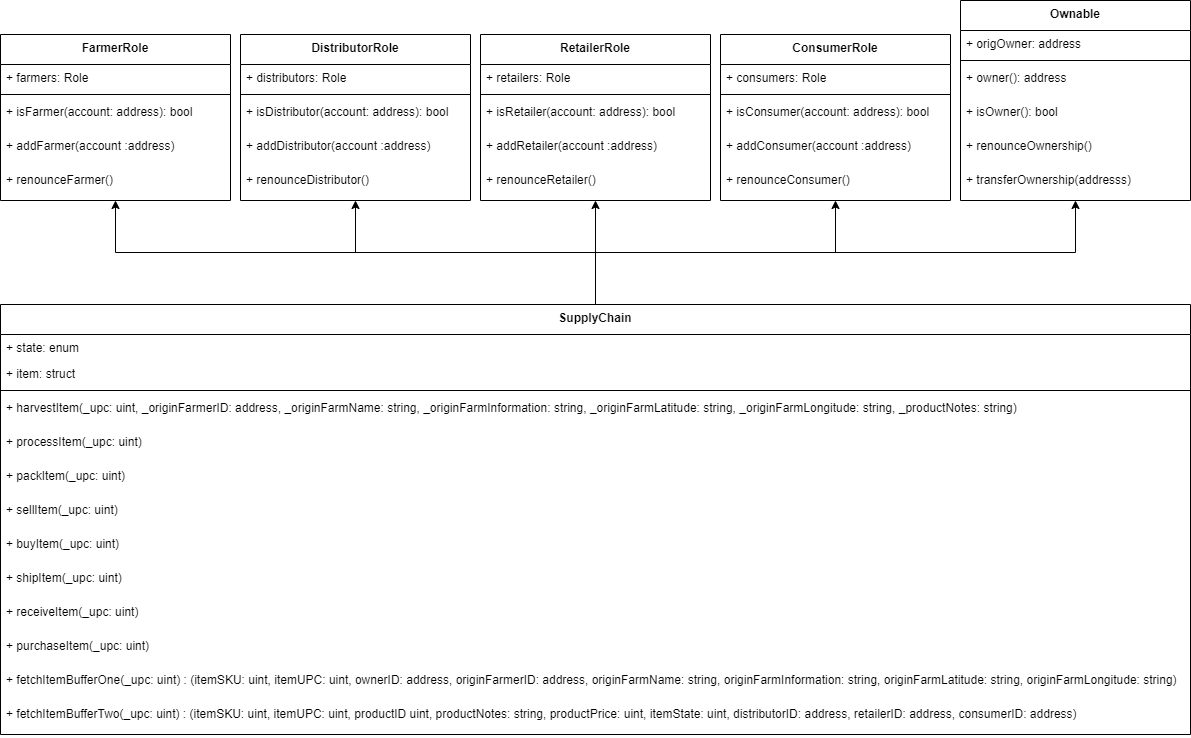

The diagram above was exported from draw.io. Its source (the exported page's mxGraphModel, read from the mxfile embedded in the PNG):
<mxGraphModel dx="1422" dy="705" grid="1" gridSize="10" guides="1" tooltips="1" connect="1" arrows="1" fold="1" page="1" pageScale="1" pageWidth="827" pageHeight="1169" math="0" shadow="0">
  <root>
    <mxCell id="Rpk2MIsDp9RpjAGN8fV--0" />
    <mxCell id="Rpk2MIsDp9RpjAGN8fV--1" parent="Rpk2MIsDp9RpjAGN8fV--0" />
    <mxCell id="Rpk2MIsDp9RpjAGN8fV--10" value="FarmerRole" style="swimlane;fontStyle=1;align=center;verticalAlign=top;childLayout=stackLayout;horizontal=1;startSize=30;horizontalStack=0;resizeParent=1;resizeParentMax=0;resizeLast=0;collapsible=1;marginBottom=0;strokeColor=#000000;fillColor=default;" parent="Rpk2MIsDp9RpjAGN8fV--1" vertex="1">
      <mxGeometry x="40" y="210" width="230" height="166" as="geometry" />
    </mxCell>
    <mxCell id="Rpk2MIsDp9RpjAGN8fV--11" value="+ farmers: Role" style="text;strokeColor=none;fillColor=none;align=left;verticalAlign=top;spacingLeft=4;spacingRight=4;overflow=hidden;rotatable=0;points=[[0,0.5],[1,0.5]];portConstraint=eastwest;" parent="Rpk2MIsDp9RpjAGN8fV--10" vertex="1">
      <mxGeometry y="30" width="230" height="26" as="geometry" />
    </mxCell>
    <mxCell id="Rpk2MIsDp9RpjAGN8fV--12" value="" style="line;strokeWidth=1;fillColor=none;align=left;verticalAlign=middle;spacingTop=-1;spacingLeft=3;spacingRight=3;rotatable=0;labelPosition=right;points=[];portConstraint=eastwest;" parent="Rpk2MIsDp9RpjAGN8fV--10" vertex="1">
      <mxGeometry y="56" width="230" height="8" as="geometry" />
    </mxCell>
    <mxCell id="Rpk2MIsDp9RpjAGN8fV--13" value="+ isFarmer(account: address): bool" style="text;strokeColor=none;fillColor=none;align=left;verticalAlign=top;spacingLeft=4;spacingRight=4;overflow=hidden;rotatable=0;points=[[0,0.5],[1,0.5]];portConstraint=eastwest;" parent="Rpk2MIsDp9RpjAGN8fV--10" vertex="1">
      <mxGeometry y="64" width="230" height="34" as="geometry" />
    </mxCell>
    <mxCell id="Rpk2MIsDp9RpjAGN8fV--15" value="+ addFarmer(account :address)" style="text;strokeColor=none;fillColor=none;align=left;verticalAlign=top;spacingLeft=4;spacingRight=4;overflow=hidden;rotatable=0;points=[[0,0.5],[1,0.5]];portConstraint=eastwest;" parent="Rpk2MIsDp9RpjAGN8fV--10" vertex="1">
      <mxGeometry y="98" width="230" height="34" as="geometry" />
    </mxCell>
    <mxCell id="Rpk2MIsDp9RpjAGN8fV--17" value="+ renounceFarmer()" style="text;strokeColor=none;fillColor=none;align=left;verticalAlign=top;spacingLeft=4;spacingRight=4;overflow=hidden;rotatable=0;points=[[0,0.5],[1,0.5]];portConstraint=eastwest;" parent="Rpk2MIsDp9RpjAGN8fV--10" vertex="1">
      <mxGeometry y="132" width="230" height="34" as="geometry" />
    </mxCell>
    <mxCell id="Rpk2MIsDp9RpjAGN8fV--18" value="DistributorRole" style="swimlane;fontStyle=1;align=center;verticalAlign=top;childLayout=stackLayout;horizontal=1;startSize=30;horizontalStack=0;resizeParent=1;resizeParentMax=0;resizeLast=0;collapsible=1;marginBottom=0;strokeColor=#000000;fillColor=default;" parent="Rpk2MIsDp9RpjAGN8fV--1" vertex="1">
      <mxGeometry x="280" y="210" width="230" height="166" as="geometry" />
    </mxCell>
    <mxCell id="Rpk2MIsDp9RpjAGN8fV--19" value="+ distributors: Role" style="text;strokeColor=none;fillColor=none;align=left;verticalAlign=top;spacingLeft=4;spacingRight=4;overflow=hidden;rotatable=0;points=[[0,0.5],[1,0.5]];portConstraint=eastwest;" parent="Rpk2MIsDp9RpjAGN8fV--18" vertex="1">
      <mxGeometry y="30" width="230" height="26" as="geometry" />
    </mxCell>
    <mxCell id="Rpk2MIsDp9RpjAGN8fV--20" value="" style="line;strokeWidth=1;fillColor=none;align=left;verticalAlign=middle;spacingTop=-1;spacingLeft=3;spacingRight=3;rotatable=0;labelPosition=right;points=[];portConstraint=eastwest;" parent="Rpk2MIsDp9RpjAGN8fV--18" vertex="1">
      <mxGeometry y="56" width="230" height="8" as="geometry" />
    </mxCell>
    <mxCell id="Rpk2MIsDp9RpjAGN8fV--21" value="+ isDistributor(account: address): bool" style="text;strokeColor=none;fillColor=none;align=left;verticalAlign=top;spacingLeft=4;spacingRight=4;overflow=hidden;rotatable=0;points=[[0,0.5],[1,0.5]];portConstraint=eastwest;" parent="Rpk2MIsDp9RpjAGN8fV--18" vertex="1">
      <mxGeometry y="64" width="230" height="34" as="geometry" />
    </mxCell>
    <mxCell id="Rpk2MIsDp9RpjAGN8fV--22" value="+ addDistributor(account :address)" style="text;strokeColor=none;fillColor=none;align=left;verticalAlign=top;spacingLeft=4;spacingRight=4;overflow=hidden;rotatable=0;points=[[0,0.5],[1,0.5]];portConstraint=eastwest;" parent="Rpk2MIsDp9RpjAGN8fV--18" vertex="1">
      <mxGeometry y="98" width="230" height="34" as="geometry" />
    </mxCell>
    <mxCell id="Rpk2MIsDp9RpjAGN8fV--23" value="+ renounceDistributor()" style="text;strokeColor=none;fillColor=none;align=left;verticalAlign=top;spacingLeft=4;spacingRight=4;overflow=hidden;rotatable=0;points=[[0,0.5],[1,0.5]];portConstraint=eastwest;" parent="Rpk2MIsDp9RpjAGN8fV--18" vertex="1">
      <mxGeometry y="132" width="230" height="34" as="geometry" />
    </mxCell>
    <mxCell id="Rpk2MIsDp9RpjAGN8fV--24" value="RetailerRole" style="swimlane;fontStyle=1;align=center;verticalAlign=top;childLayout=stackLayout;horizontal=1;startSize=30;horizontalStack=0;resizeParent=1;resizeParentMax=0;resizeLast=0;collapsible=1;marginBottom=0;strokeColor=#000000;fillColor=default;" parent="Rpk2MIsDp9RpjAGN8fV--1" vertex="1">
      <mxGeometry x="520" y="210" width="230" height="166" as="geometry" />
    </mxCell>
    <mxCell id="Rpk2MIsDp9RpjAGN8fV--25" value="+ retailers: Role" style="text;strokeColor=none;fillColor=none;align=left;verticalAlign=top;spacingLeft=4;spacingRight=4;overflow=hidden;rotatable=0;points=[[0,0.5],[1,0.5]];portConstraint=eastwest;" parent="Rpk2MIsDp9RpjAGN8fV--24" vertex="1">
      <mxGeometry y="30" width="230" height="26" as="geometry" />
    </mxCell>
    <mxCell id="Rpk2MIsDp9RpjAGN8fV--26" value="" style="line;strokeWidth=1;fillColor=none;align=left;verticalAlign=middle;spacingTop=-1;spacingLeft=3;spacingRight=3;rotatable=0;labelPosition=right;points=[];portConstraint=eastwest;" parent="Rpk2MIsDp9RpjAGN8fV--24" vertex="1">
      <mxGeometry y="56" width="230" height="8" as="geometry" />
    </mxCell>
    <mxCell id="Rpk2MIsDp9RpjAGN8fV--27" value="+ isRetailer(account: address): bool" style="text;strokeColor=none;fillColor=none;align=left;verticalAlign=top;spacingLeft=4;spacingRight=4;overflow=hidden;rotatable=0;points=[[0,0.5],[1,0.5]];portConstraint=eastwest;" parent="Rpk2MIsDp9RpjAGN8fV--24" vertex="1">
      <mxGeometry y="64" width="230" height="34" as="geometry" />
    </mxCell>
    <mxCell id="Rpk2MIsDp9RpjAGN8fV--28" value="+ addRetailer(account :address)" style="text;strokeColor=none;fillColor=none;align=left;verticalAlign=top;spacingLeft=4;spacingRight=4;overflow=hidden;rotatable=0;points=[[0,0.5],[1,0.5]];portConstraint=eastwest;" parent="Rpk2MIsDp9RpjAGN8fV--24" vertex="1">
      <mxGeometry y="98" width="230" height="34" as="geometry" />
    </mxCell>
    <mxCell id="Rpk2MIsDp9RpjAGN8fV--29" value="+ renounceRetailer()" style="text;strokeColor=none;fillColor=none;align=left;verticalAlign=top;spacingLeft=4;spacingRight=4;overflow=hidden;rotatable=0;points=[[0,0.5],[1,0.5]];portConstraint=eastwest;" parent="Rpk2MIsDp9RpjAGN8fV--24" vertex="1">
      <mxGeometry y="132" width="230" height="34" as="geometry" />
    </mxCell>
    <mxCell id="Rpk2MIsDp9RpjAGN8fV--30" value="ConsumerRole" style="swimlane;fontStyle=1;align=center;verticalAlign=top;childLayout=stackLayout;horizontal=1;startSize=30;horizontalStack=0;resizeParent=1;resizeParentMax=0;resizeLast=0;collapsible=1;marginBottom=0;strokeColor=#000000;fillColor=default;" parent="Rpk2MIsDp9RpjAGN8fV--1" vertex="1">
      <mxGeometry x="760" y="210" width="230" height="166" as="geometry" />
    </mxCell>
    <mxCell id="Rpk2MIsDp9RpjAGN8fV--31" value="+ consumers: Role" style="text;strokeColor=none;fillColor=none;align=left;verticalAlign=top;spacingLeft=4;spacingRight=4;overflow=hidden;rotatable=0;points=[[0,0.5],[1,0.5]];portConstraint=eastwest;" parent="Rpk2MIsDp9RpjAGN8fV--30" vertex="1">
      <mxGeometry y="30" width="230" height="26" as="geometry" />
    </mxCell>
    <mxCell id="Rpk2MIsDp9RpjAGN8fV--32" value="" style="line;strokeWidth=1;fillColor=none;align=left;verticalAlign=middle;spacingTop=-1;spacingLeft=3;spacingRight=3;rotatable=0;labelPosition=right;points=[];portConstraint=eastwest;" parent="Rpk2MIsDp9RpjAGN8fV--30" vertex="1">
      <mxGeometry y="56" width="230" height="8" as="geometry" />
    </mxCell>
    <mxCell id="Rpk2MIsDp9RpjAGN8fV--33" value="+ isConsumer(account: address): bool" style="text;strokeColor=none;fillColor=none;align=left;verticalAlign=top;spacingLeft=4;spacingRight=4;overflow=hidden;rotatable=0;points=[[0,0.5],[1,0.5]];portConstraint=eastwest;" parent="Rpk2MIsDp9RpjAGN8fV--30" vertex="1">
      <mxGeometry y="64" width="230" height="34" as="geometry" />
    </mxCell>
    <mxCell id="Rpk2MIsDp9RpjAGN8fV--34" value="+ addConsumer(account :address)" style="text;strokeColor=none;fillColor=none;align=left;verticalAlign=top;spacingLeft=4;spacingRight=4;overflow=hidden;rotatable=0;points=[[0,0.5],[1,0.5]];portConstraint=eastwest;" parent="Rpk2MIsDp9RpjAGN8fV--30" vertex="1">
      <mxGeometry y="98" width="230" height="34" as="geometry" />
    </mxCell>
    <mxCell id="Rpk2MIsDp9RpjAGN8fV--35" value="+ renounceConsumer()" style="text;strokeColor=none;fillColor=none;align=left;verticalAlign=top;spacingLeft=4;spacingRight=4;overflow=hidden;rotatable=0;points=[[0,0.5],[1,0.5]];portConstraint=eastwest;" parent="Rpk2MIsDp9RpjAGN8fV--30" vertex="1">
      <mxGeometry y="132" width="230" height="34" as="geometry" />
    </mxCell>
    <mxCell id="Rpk2MIsDp9RpjAGN8fV--42" style="edgeStyle=orthogonalEdgeStyle;rounded=0;orthogonalLoop=1;jettySize=auto;html=1;endArrow=classic;endFill=1;strokeColor=#000000;" parent="Rpk2MIsDp9RpjAGN8fV--1" source="Rpk2MIsDp9RpjAGN8fV--36" target="Rpk2MIsDp9RpjAGN8fV--24" edge="1">
      <mxGeometry relative="1" as="geometry" />
    </mxCell>
    <mxCell id="Rpk2MIsDp9RpjAGN8fV--43" style="edgeStyle=orthogonalEdgeStyle;rounded=0;orthogonalLoop=1;jettySize=auto;html=1;endArrow=classic;endFill=1;strokeColor=#000000;" parent="Rpk2MIsDp9RpjAGN8fV--1" source="Rpk2MIsDp9RpjAGN8fV--36" target="Rpk2MIsDp9RpjAGN8fV--30" edge="1">
      <mxGeometry relative="1" as="geometry" />
    </mxCell>
    <mxCell id="Rpk2MIsDp9RpjAGN8fV--44" style="edgeStyle=orthogonalEdgeStyle;rounded=0;orthogonalLoop=1;jettySize=auto;html=1;endArrow=classic;endFill=1;strokeColor=#000000;" parent="Rpk2MIsDp9RpjAGN8fV--1" source="Rpk2MIsDp9RpjAGN8fV--36" target="Rpk2MIsDp9RpjAGN8fV--18" edge="1">
      <mxGeometry relative="1" as="geometry" />
    </mxCell>
    <mxCell id="Rpk2MIsDp9RpjAGN8fV--45" style="edgeStyle=orthogonalEdgeStyle;rounded=0;orthogonalLoop=1;jettySize=auto;html=1;endArrow=classic;endFill=1;strokeColor=#000000;" parent="Rpk2MIsDp9RpjAGN8fV--1" source="Rpk2MIsDp9RpjAGN8fV--36" target="Rpk2MIsDp9RpjAGN8fV--10" edge="1">
      <mxGeometry relative="1" as="geometry" />
    </mxCell>
    <mxCell id="Rpk2MIsDp9RpjAGN8fV--61" style="edgeStyle=orthogonalEdgeStyle;rounded=0;orthogonalLoop=1;jettySize=auto;html=1;endArrow=classic;endFill=1;strokeColor=#000000;" parent="Rpk2MIsDp9RpjAGN8fV--1" source="Rpk2MIsDp9RpjAGN8fV--36" target="Rpk2MIsDp9RpjAGN8fV--54" edge="1">
      <mxGeometry relative="1" as="geometry" />
    </mxCell>
    <mxCell id="Rpk2MIsDp9RpjAGN8fV--36" value="SupplyChain" style="swimlane;fontStyle=1;align=center;verticalAlign=top;childLayout=stackLayout;horizontal=1;startSize=30;horizontalStack=0;resizeParent=1;resizeParentMax=0;resizeLast=0;collapsible=1;marginBottom=0;strokeColor=#000000;fillColor=default;" parent="Rpk2MIsDp9RpjAGN8fV--1" vertex="1">
      <mxGeometry x="40" y="480" width="1190" height="430" as="geometry" />
    </mxCell>
    <mxCell id="Rpk2MIsDp9RpjAGN8fV--37" value="+ state: enum" style="text;strokeColor=none;fillColor=none;align=left;verticalAlign=top;spacingLeft=4;spacingRight=4;overflow=hidden;rotatable=0;points=[[0,0.5],[1,0.5]];portConstraint=eastwest;" parent="Rpk2MIsDp9RpjAGN8fV--36" vertex="1">
      <mxGeometry y="30" width="1190" height="26" as="geometry" />
    </mxCell>
    <mxCell id="Rpk2MIsDp9RpjAGN8fV--46" value="+ item: struct" style="text;strokeColor=none;fillColor=none;align=left;verticalAlign=top;spacingLeft=4;spacingRight=4;overflow=hidden;rotatable=0;points=[[0,0.5],[1,0.5]];portConstraint=eastwest;" parent="Rpk2MIsDp9RpjAGN8fV--36" vertex="1">
      <mxGeometry y="56" width="1190" height="26" as="geometry" />
    </mxCell>
    <mxCell id="Rpk2MIsDp9RpjAGN8fV--38" value="" style="line;strokeWidth=1;fillColor=none;align=left;verticalAlign=middle;spacingTop=-1;spacingLeft=3;spacingRight=3;rotatable=0;labelPosition=right;points=[];portConstraint=eastwest;" parent="Rpk2MIsDp9RpjAGN8fV--36" vertex="1">
      <mxGeometry y="82" width="1190" height="8" as="geometry" />
    </mxCell>
    <mxCell id="Rpk2MIsDp9RpjAGN8fV--39" value="+ harvestItem(_upc: uint, _originFarmerID: address, _originFarmName: string, _originFarmInformation: string, _originFarmLatitude: string, _originFarmLongitude: string, _productNotes: string)" style="text;strokeColor=none;fillColor=none;align=left;verticalAlign=top;spacingLeft=4;spacingRight=4;overflow=hidden;rotatable=0;points=[[0,0.5],[1,0.5]];portConstraint=eastwest;" parent="Rpk2MIsDp9RpjAGN8fV--36" vertex="1">
      <mxGeometry y="90" width="1190" height="34" as="geometry" />
    </mxCell>
    <mxCell id="Rpk2MIsDp9RpjAGN8fV--40" value="+ processItem(_upc: uint)" style="text;strokeColor=none;fillColor=none;align=left;verticalAlign=top;spacingLeft=4;spacingRight=4;overflow=hidden;rotatable=0;points=[[0,0.5],[1,0.5]];portConstraint=eastwest;" parent="Rpk2MIsDp9RpjAGN8fV--36" vertex="1">
      <mxGeometry y="124" width="1190" height="34" as="geometry" />
    </mxCell>
    <mxCell id="Rpk2MIsDp9RpjAGN8fV--41" value="+ packItem(_upc: uint)" style="text;strokeColor=none;fillColor=none;align=left;verticalAlign=top;spacingLeft=4;spacingRight=4;overflow=hidden;rotatable=0;points=[[0,0.5],[1,0.5]];portConstraint=eastwest;" parent="Rpk2MIsDp9RpjAGN8fV--36" vertex="1">
      <mxGeometry y="158" width="1190" height="34" as="geometry" />
    </mxCell>
    <mxCell id="Rpk2MIsDp9RpjAGN8fV--47" value="+ sellItem(_upc: uint)" style="text;strokeColor=none;fillColor=none;align=left;verticalAlign=top;spacingLeft=4;spacingRight=4;overflow=hidden;rotatable=0;points=[[0,0.5],[1,0.5]];portConstraint=eastwest;" parent="Rpk2MIsDp9RpjAGN8fV--36" vertex="1">
      <mxGeometry y="192" width="1190" height="34" as="geometry" />
    </mxCell>
    <mxCell id="Rpk2MIsDp9RpjAGN8fV--48" value="+ buyItem(_upc: uint)" style="text;strokeColor=none;fillColor=none;align=left;verticalAlign=top;spacingLeft=4;spacingRight=4;overflow=hidden;rotatable=0;points=[[0,0.5],[1,0.5]];portConstraint=eastwest;" parent="Rpk2MIsDp9RpjAGN8fV--36" vertex="1">
      <mxGeometry y="226" width="1190" height="34" as="geometry" />
    </mxCell>
    <mxCell id="Rpk2MIsDp9RpjAGN8fV--49" value="+ shipItem(_upc: uint)" style="text;strokeColor=none;fillColor=none;align=left;verticalAlign=top;spacingLeft=4;spacingRight=4;overflow=hidden;rotatable=0;points=[[0,0.5],[1,0.5]];portConstraint=eastwest;" parent="Rpk2MIsDp9RpjAGN8fV--36" vertex="1">
      <mxGeometry y="260" width="1190" height="34" as="geometry" />
    </mxCell>
    <mxCell id="Rpk2MIsDp9RpjAGN8fV--50" value="+ receiveItem(_upc: uint)" style="text;strokeColor=none;fillColor=none;align=left;verticalAlign=top;spacingLeft=4;spacingRight=4;overflow=hidden;rotatable=0;points=[[0,0.5],[1,0.5]];portConstraint=eastwest;" parent="Rpk2MIsDp9RpjAGN8fV--36" vertex="1">
      <mxGeometry y="294" width="1190" height="34" as="geometry" />
    </mxCell>
    <mxCell id="Rpk2MIsDp9RpjAGN8fV--51" value="+ purchaseItem(_upc: uint)" style="text;strokeColor=none;fillColor=none;align=left;verticalAlign=top;spacingLeft=4;spacingRight=4;overflow=hidden;rotatable=0;points=[[0,0.5],[1,0.5]];portConstraint=eastwest;" parent="Rpk2MIsDp9RpjAGN8fV--36" vertex="1">
      <mxGeometry y="328" width="1190" height="34" as="geometry" />
    </mxCell>
    <mxCell id="Rpk2MIsDp9RpjAGN8fV--52" value="+ fetchItemBufferOne(_upc: uint) : (itemSKU: uint, itemUPC: uint, ownerID: address, originFarmerID: address, originFarmName: string, originFarmInformation: string, originFarmLatitude: string, originFarmLongitude: string)" style="text;strokeColor=none;fillColor=none;align=left;verticalAlign=top;spacingLeft=4;spacingRight=4;overflow=hidden;rotatable=0;points=[[0,0.5],[1,0.5]];portConstraint=eastwest;" parent="Rpk2MIsDp9RpjAGN8fV--36" vertex="1">
      <mxGeometry y="362" width="1190" height="34" as="geometry" />
    </mxCell>
    <mxCell id="Rpk2MIsDp9RpjAGN8fV--53" value="+ fetchItemBufferTwo(_upc: uint) : (itemSKU: uint, itemUPC: uint, productID uint, productNotes: string, productPrice: uint, itemState: uint, distributorID: address, retailerID: address, consumerID: address)" style="text;strokeColor=none;fillColor=none;align=left;verticalAlign=top;spacingLeft=4;spacingRight=4;overflow=hidden;rotatable=0;points=[[0,0.5],[1,0.5]];portConstraint=eastwest;" parent="Rpk2MIsDp9RpjAGN8fV--36" vertex="1">
      <mxGeometry y="396" width="1190" height="34" as="geometry" />
    </mxCell>
    <mxCell id="Rpk2MIsDp9RpjAGN8fV--54" value="Ownable" style="swimlane;fontStyle=1;align=center;verticalAlign=top;childLayout=stackLayout;horizontal=1;startSize=30;horizontalStack=0;resizeParent=1;resizeParentMax=0;resizeLast=0;collapsible=1;marginBottom=0;strokeColor=#000000;fillColor=default;" parent="Rpk2MIsDp9RpjAGN8fV--1" vertex="1">
      <mxGeometry x="1000" y="176" width="230" height="200" as="geometry" />
    </mxCell>
    <mxCell id="Rpk2MIsDp9RpjAGN8fV--55" value="+ origOwner: address" style="text;strokeColor=none;fillColor=none;align=left;verticalAlign=top;spacingLeft=4;spacingRight=4;overflow=hidden;rotatable=0;points=[[0,0.5],[1,0.5]];portConstraint=eastwest;" parent="Rpk2MIsDp9RpjAGN8fV--54" vertex="1">
      <mxGeometry y="30" width="230" height="26" as="geometry" />
    </mxCell>
    <mxCell id="Rpk2MIsDp9RpjAGN8fV--56" value="" style="line;strokeWidth=1;fillColor=none;align=left;verticalAlign=middle;spacingTop=-1;spacingLeft=3;spacingRight=3;rotatable=0;labelPosition=right;points=[];portConstraint=eastwest;" parent="Rpk2MIsDp9RpjAGN8fV--54" vertex="1">
      <mxGeometry y="56" width="230" height="8" as="geometry" />
    </mxCell>
    <mxCell id="Rpk2MIsDp9RpjAGN8fV--57" value="+ owner(): address" style="text;strokeColor=none;fillColor=none;align=left;verticalAlign=top;spacingLeft=4;spacingRight=4;overflow=hidden;rotatable=0;points=[[0,0.5],[1,0.5]];portConstraint=eastwest;" parent="Rpk2MIsDp9RpjAGN8fV--54" vertex="1">
      <mxGeometry y="64" width="230" height="34" as="geometry" />
    </mxCell>
    <mxCell id="Rpk2MIsDp9RpjAGN8fV--58" value="+ isOwner(): bool" style="text;strokeColor=none;fillColor=none;align=left;verticalAlign=top;spacingLeft=4;spacingRight=4;overflow=hidden;rotatable=0;points=[[0,0.5],[1,0.5]];portConstraint=eastwest;" parent="Rpk2MIsDp9RpjAGN8fV--54" vertex="1">
      <mxGeometry y="98" width="230" height="34" as="geometry" />
    </mxCell>
    <mxCell id="Rpk2MIsDp9RpjAGN8fV--59" value="+ renounceOwnership()" style="text;strokeColor=none;fillColor=none;align=left;verticalAlign=top;spacingLeft=4;spacingRight=4;overflow=hidden;rotatable=0;points=[[0,0.5],[1,0.5]];portConstraint=eastwest;" parent="Rpk2MIsDp9RpjAGN8fV--54" vertex="1">
      <mxGeometry y="132" width="230" height="34" as="geometry" />
    </mxCell>
    <mxCell id="Rpk2MIsDp9RpjAGN8fV--60" value="+ transferOwnership(addresss)" style="text;strokeColor=none;fillColor=none;align=left;verticalAlign=top;spacingLeft=4;spacingRight=4;overflow=hidden;rotatable=0;points=[[0,0.5],[1,0.5]];portConstraint=eastwest;" parent="Rpk2MIsDp9RpjAGN8fV--54" vertex="1">
      <mxGeometry y="166" width="230" height="34" as="geometry" />
    </mxCell>
  </root>
</mxGraphModel>